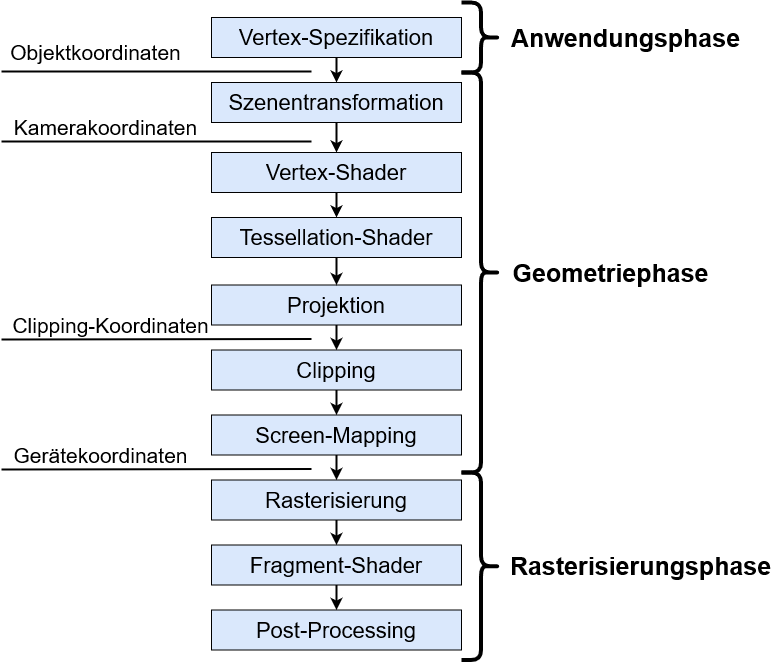

The diagram above was exported from draw.io. Its source (the exported page's mxGraphModel, read from the mxfile embedded in the PNG):
<mxGraphModel dx="1434" dy="709" grid="1" gridSize="10" guides="1" tooltips="1" connect="1" arrows="1" fold="1" page="1" pageScale="1" pageWidth="827" pageHeight="1169" math="0" shadow="0">
  <root>
    <mxCell id="0" />
    <mxCell id="1" parent="0" />
    <mxCell id="feYgFSx0iFeDLDfqNgUY-2" value="" style="shape=curlyBracket;whiteSpace=wrap;html=1;rounded=1;flipH=1;labelPosition=right;verticalLabelPosition=middle;align=left;verticalAlign=middle;strokeWidth=4;size=0.5;" parent="1" vertex="1">
      <mxGeometry x="470" y="80" width="39" height="70" as="geometry" />
    </mxCell>
    <mxCell id="feYgFSx0iFeDLDfqNgUY-3" value="" style="shape=curlyBracket;whiteSpace=wrap;html=1;rounded=1;flipH=1;labelPosition=right;verticalLabelPosition=middle;align=left;verticalAlign=middle;strokeWidth=4;size=0.5;" parent="1" vertex="1">
      <mxGeometry x="470" y="150" width="39" height="400" as="geometry" />
    </mxCell>
    <mxCell id="feYgFSx0iFeDLDfqNgUY-4" value="" style="shape=curlyBracket;whiteSpace=wrap;html=1;rounded=1;flipH=1;labelPosition=right;verticalLabelPosition=middle;align=left;verticalAlign=middle;strokeWidth=4;size=0.5;" parent="1" vertex="1">
      <mxGeometry x="470" y="550" width="39" height="187.5" as="geometry" />
    </mxCell>
    <mxCell id="feYgFSx0iFeDLDfqNgUY-5" value="&lt;font size=&quot;1&quot;&gt;&lt;b style=&quot;font-size: 25px;&quot;&gt;Anwendungsphase&lt;/b&gt;&lt;/font&gt;" style="text;html=1;align=center;verticalAlign=middle;resizable=0;points=[];autosize=1;strokeColor=none;fillColor=none;" parent="1" vertex="1">
      <mxGeometry x="509" y="95" width="250" height="40" as="geometry" />
    </mxCell>
    <mxCell id="feYgFSx0iFeDLDfqNgUY-6" value="&lt;font style=&quot;font-size: 25px;&quot;&gt;&lt;b&gt;Geometriephase&lt;br&gt;&lt;/b&gt;&lt;/font&gt;" style="text;html=1;align=center;verticalAlign=middle;resizable=0;points=[];autosize=1;strokeColor=none;fillColor=none;" parent="1" vertex="1">
      <mxGeometry x="509" y="330" width="220" height="40" as="geometry" />
    </mxCell>
    <mxCell id="feYgFSx0iFeDLDfqNgUY-7" value="&lt;font style=&quot;font-size: 25px;&quot;&gt;&lt;b&gt;Rasterisierungsphase&lt;br&gt;&lt;/b&gt;&lt;/font&gt;" style="text;html=1;align=center;verticalAlign=middle;resizable=0;points=[];autosize=1;strokeColor=none;fillColor=none;" parent="1" vertex="1">
      <mxGeometry x="509" y="622.5" width="280" height="40" as="geometry" />
    </mxCell>
    <mxCell id="NF9msxNfBCDtqX3Vfjhk-3" style="edgeStyle=orthogonalEdgeStyle;rounded=0;orthogonalLoop=1;jettySize=auto;html=1;exitX=0.5;exitY=1;exitDx=0;exitDy=0;entryX=0.5;entryY=0;entryDx=0;entryDy=0;strokeWidth=2;" parent="1" source="NF9msxNfBCDtqX3Vfjhk-1" target="NF9msxNfBCDtqX3Vfjhk-2" edge="1">
      <mxGeometry relative="1" as="geometry" />
    </mxCell>
    <mxCell id="NF9msxNfBCDtqX3Vfjhk-1" value="&lt;font style=&quot;font-size: 22px;&quot;&gt;Vertex-Spezifikation&lt;/font&gt;" style="rounded=0;whiteSpace=wrap;html=1;gradientDirection=east;fillColor=#dae8fc;strokeColor=#000000;" parent="1" vertex="1">
      <mxGeometry x="220" y="95" width="250" height="40" as="geometry" />
    </mxCell>
    <mxCell id="NF9msxNfBCDtqX3Vfjhk-16" style="edgeStyle=orthogonalEdgeStyle;rounded=0;orthogonalLoop=1;jettySize=auto;html=1;exitX=0.5;exitY=1;exitDx=0;exitDy=0;entryX=0.5;entryY=0;entryDx=0;entryDy=0;strokeWidth=2;" parent="1" source="NF9msxNfBCDtqX3Vfjhk-2" target="NF9msxNfBCDtqX3Vfjhk-5" edge="1">
      <mxGeometry relative="1" as="geometry" />
    </mxCell>
    <mxCell id="NF9msxNfBCDtqX3Vfjhk-2" value="&lt;font style=&quot;font-size: 22px;&quot;&gt;Szenentransformation&lt;/font&gt;" style="rounded=0;whiteSpace=wrap;html=1;gradientDirection=east;fillColor=#dae8fc;strokeColor=#000000;" parent="1" vertex="1">
      <mxGeometry x="220" y="160" width="250" height="40" as="geometry" />
    </mxCell>
    <mxCell id="NF9msxNfBCDtqX3Vfjhk-23" style="edgeStyle=orthogonalEdgeStyle;rounded=0;orthogonalLoop=1;jettySize=auto;html=1;exitX=0.5;exitY=1;exitDx=0;exitDy=0;entryX=0.5;entryY=0;entryDx=0;entryDy=0;strokeWidth=2;" parent="1" source="NF9msxNfBCDtqX3Vfjhk-5" target="NF9msxNfBCDtqX3Vfjhk-21" edge="1">
      <mxGeometry relative="1" as="geometry" />
    </mxCell>
    <mxCell id="NF9msxNfBCDtqX3Vfjhk-5" value="&lt;font style=&quot;font-size: 22px;&quot;&gt;Vertex-Shader&lt;/font&gt;" style="rounded=0;whiteSpace=wrap;html=1;gradientDirection=east;fillColor=#dae8fc;strokeColor=#000000;" parent="1" vertex="1">
      <mxGeometry x="220" y="230" width="250" height="40" as="geometry" />
    </mxCell>
    <mxCell id="NF9msxNfBCDtqX3Vfjhk-17" style="edgeStyle=orthogonalEdgeStyle;rounded=0;orthogonalLoop=1;jettySize=auto;html=1;exitX=0.5;exitY=1;exitDx=0;exitDy=0;entryX=0.5;entryY=0;entryDx=0;entryDy=0;strokeWidth=2;" parent="1" source="NF9msxNfBCDtqX3Vfjhk-6" target="NF9msxNfBCDtqX3Vfjhk-8" edge="1">
      <mxGeometry relative="1" as="geometry" />
    </mxCell>
    <mxCell id="NF9msxNfBCDtqX3Vfjhk-6" value="&lt;font style=&quot;font-size: 22px;&quot;&gt;Projektion&lt;/font&gt;" style="rounded=0;whiteSpace=wrap;html=1;gradientDirection=east;fillColor=#dae8fc;strokeColor=#000000;" parent="1" vertex="1">
      <mxGeometry x="220" y="362.5" width="250" height="40" as="geometry" />
    </mxCell>
    <mxCell id="NF9msxNfBCDtqX3Vfjhk-7" style="edgeStyle=orthogonalEdgeStyle;rounded=0;orthogonalLoop=1;jettySize=auto;html=1;exitX=0.5;exitY=1;exitDx=0;exitDy=0;entryX=0.5;entryY=0;entryDx=0;entryDy=0;strokeWidth=2;" parent="1" source="NF9msxNfBCDtqX3Vfjhk-8" target="NF9msxNfBCDtqX3Vfjhk-9" edge="1">
      <mxGeometry relative="1" as="geometry" />
    </mxCell>
    <mxCell id="NF9msxNfBCDtqX3Vfjhk-8" value="&lt;font style=&quot;font-size: 22px;&quot;&gt;Clipping&lt;/font&gt;" style="rounded=0;whiteSpace=wrap;html=1;gradientDirection=east;fillColor=#dae8fc;strokeColor=#000000;" parent="1" vertex="1">
      <mxGeometry x="220" y="427.5" width="250" height="40" as="geometry" />
    </mxCell>
    <mxCell id="NF9msxNfBCDtqX3Vfjhk-18" style="edgeStyle=orthogonalEdgeStyle;rounded=0;orthogonalLoop=1;jettySize=auto;html=1;exitX=0.5;exitY=1;exitDx=0;exitDy=0;entryX=0.5;entryY=0;entryDx=0;entryDy=0;strokeWidth=2;" parent="1" source="NF9msxNfBCDtqX3Vfjhk-9" target="NF9msxNfBCDtqX3Vfjhk-11" edge="1">
      <mxGeometry relative="1" as="geometry" />
    </mxCell>
    <mxCell id="NF9msxNfBCDtqX3Vfjhk-9" value="&lt;font style=&quot;font-size: 22px;&quot;&gt;Screen-Mapping&lt;/font&gt;" style="rounded=0;whiteSpace=wrap;html=1;gradientDirection=east;fillColor=#dae8fc;strokeColor=#000000;" parent="1" vertex="1">
      <mxGeometry x="220" y="492.5" width="250" height="40" as="geometry" />
    </mxCell>
    <mxCell id="NF9msxNfBCDtqX3Vfjhk-10" style="edgeStyle=orthogonalEdgeStyle;rounded=0;orthogonalLoop=1;jettySize=auto;html=1;exitX=0.5;exitY=1;exitDx=0;exitDy=0;entryX=0.5;entryY=0;entryDx=0;entryDy=0;strokeWidth=2;" parent="1" source="NF9msxNfBCDtqX3Vfjhk-11" target="NF9msxNfBCDtqX3Vfjhk-12" edge="1">
      <mxGeometry relative="1" as="geometry" />
    </mxCell>
    <mxCell id="NF9msxNfBCDtqX3Vfjhk-11" value="&lt;font style=&quot;font-size: 22px;&quot;&gt;Rasterisierung&lt;/font&gt;" style="rounded=0;whiteSpace=wrap;html=1;gradientDirection=east;fillColor=#dae8fc;strokeColor=#000000;" parent="1" vertex="1">
      <mxGeometry x="220" y="557.5" width="250" height="40" as="geometry" />
    </mxCell>
    <mxCell id="NF9msxNfBCDtqX3Vfjhk-20" style="edgeStyle=orthogonalEdgeStyle;rounded=0;orthogonalLoop=1;jettySize=auto;html=1;exitX=0.5;exitY=1;exitDx=0;exitDy=0;entryX=0.5;entryY=0;entryDx=0;entryDy=0;strokeWidth=2;" parent="1" source="NF9msxNfBCDtqX3Vfjhk-12" target="NF9msxNfBCDtqX3Vfjhk-19" edge="1">
      <mxGeometry relative="1" as="geometry" />
    </mxCell>
    <mxCell id="NF9msxNfBCDtqX3Vfjhk-12" value="&lt;font style=&quot;font-size: 22px;&quot;&gt;Fragment-Shader&lt;/font&gt;" style="rounded=0;whiteSpace=wrap;html=1;gradientDirection=east;fillColor=#dae8fc;strokeColor=#000000;" parent="1" vertex="1">
      <mxGeometry x="220" y="622.5" width="250" height="40" as="geometry" />
    </mxCell>
    <mxCell id="NF9msxNfBCDtqX3Vfjhk-19" value="&lt;font style=&quot;font-size: 22px;&quot;&gt;Post-Processing&lt;/font&gt;" style="rounded=0;whiteSpace=wrap;html=1;gradientDirection=east;fillColor=#dae8fc;strokeColor=#000000;" parent="1" vertex="1">
      <mxGeometry x="220" y="687.5" width="250" height="40" as="geometry" />
    </mxCell>
    <mxCell id="NF9msxNfBCDtqX3Vfjhk-22" style="edgeStyle=orthogonalEdgeStyle;rounded=0;orthogonalLoop=1;jettySize=auto;html=1;exitX=0.5;exitY=1;exitDx=0;exitDy=0;entryX=0.5;entryY=0;entryDx=0;entryDy=0;strokeWidth=2;" parent="1" source="NF9msxNfBCDtqX3Vfjhk-21" target="NF9msxNfBCDtqX3Vfjhk-6" edge="1">
      <mxGeometry relative="1" as="geometry" />
    </mxCell>
    <mxCell id="NF9msxNfBCDtqX3Vfjhk-21" value="&lt;font style=&quot;font-size: 22px;&quot;&gt;Tessellation-Shader&lt;/font&gt;" style="rounded=0;whiteSpace=wrap;html=1;gradientDirection=east;fillColor=#dae8fc;strokeColor=#000000;" parent="1" vertex="1">
      <mxGeometry x="220" y="295" width="250" height="40" as="geometry" />
    </mxCell>
    <mxCell id="NF9msxNfBCDtqX3Vfjhk-24" value="" style="endArrow=none;html=1;rounded=0;strokeWidth=2;" parent="1" edge="1">
      <mxGeometry width="50" height="50" relative="1" as="geometry">
        <mxPoint x="10" y="149" as="sourcePoint" />
        <mxPoint x="320" y="149" as="targetPoint" />
      </mxGeometry>
    </mxCell>
    <mxCell id="NF9msxNfBCDtqX3Vfjhk-25" value="&lt;div style=&quot;font-size: 21px;&quot;&gt;&lt;font style=&quot;font-size: 21px;&quot;&gt;Objektkoordinaten&lt;/font&gt;&lt;/div&gt;" style="text;html=1;align=center;verticalAlign=middle;resizable=0;points=[];autosize=1;strokeColor=none;fillColor=none;fontSize=21;" parent="1" vertex="1">
      <mxGeometry x="9" y="110" width="190" height="40" as="geometry" />
    </mxCell>
    <mxCell id="NF9msxNfBCDtqX3Vfjhk-26" value="" style="endArrow=none;html=1;rounded=0;strokeWidth=2;" parent="1" edge="1">
      <mxGeometry width="50" height="50" relative="1" as="geometry">
        <mxPoint x="10" y="219" as="sourcePoint" />
        <mxPoint x="320" y="219" as="targetPoint" />
      </mxGeometry>
    </mxCell>
    <mxCell id="NF9msxNfBCDtqX3Vfjhk-27" value="&lt;font style=&quot;font-size: 21px;&quot;&gt;Kamerakoordinaten&lt;/font&gt;" style="text;html=1;align=center;verticalAlign=middle;resizable=0;points=[];autosize=1;strokeColor=none;fillColor=none;fontSize=21;" parent="1" vertex="1">
      <mxGeometry x="9" y="185" width="210" height="40" as="geometry" />
    </mxCell>
    <mxCell id="NF9msxNfBCDtqX3Vfjhk-29" value="" style="endArrow=none;html=1;rounded=0;strokeWidth=2;" parent="1" edge="1">
      <mxGeometry width="50" height="50" relative="1" as="geometry">
        <mxPoint x="10" y="417" as="sourcePoint" />
        <mxPoint x="320" y="416.5" as="targetPoint" />
      </mxGeometry>
    </mxCell>
    <mxCell id="NF9msxNfBCDtqX3Vfjhk-30" value="&lt;font style=&quot;font-size: 21px;&quot;&gt;Clipping-Koordinaten&lt;/font&gt;" style="text;html=1;align=center;verticalAlign=middle;resizable=0;points=[];autosize=1;strokeColor=none;fillColor=none;fontSize=21;" parent="1" vertex="1">
      <mxGeometry x="9" y="382.5" width="220" height="40" as="geometry" />
    </mxCell>
    <mxCell id="NF9msxNfBCDtqX3Vfjhk-31" value="" style="endArrow=none;html=1;rounded=0;strokeWidth=2;" parent="1" edge="1">
      <mxGeometry width="50" height="50" relative="1" as="geometry">
        <mxPoint x="10" y="547" as="sourcePoint" />
        <mxPoint x="320" y="546.5" as="targetPoint" />
      </mxGeometry>
    </mxCell>
    <mxCell id="NF9msxNfBCDtqX3Vfjhk-32" value="&lt;font style=&quot;font-size: 21px;&quot;&gt;Gerätekoordinaten&lt;/font&gt;" style="text;html=1;align=center;verticalAlign=middle;resizable=0;points=[];autosize=1;strokeColor=none;fillColor=none;fontSize=21;" parent="1" vertex="1">
      <mxGeometry x="9" y="512.5" width="200" height="40" as="geometry" />
    </mxCell>
  </root>
</mxGraphModel>